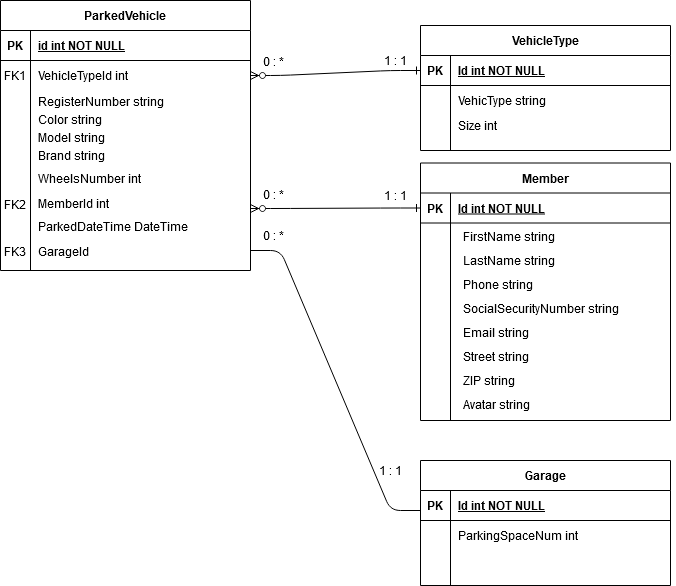

The diagram above was exported from draw.io. Its source (the exported page's mxGraphModel, read from the mxfile embedded in the PNG):
<mxGraphModel dx="1038" dy="529" grid="1" gridSize="10" guides="1" tooltips="1" connect="1" arrows="1" fold="1" page="1" pageScale="1" pageWidth="850" pageHeight="1100" math="0" shadow="0" extFonts="Permanent Marker^https://fonts.googleapis.com/css?family=Permanent+Marker">
  <root>
    <mxCell id="0" />
    <mxCell id="1" parent="0" />
    <mxCell id="C-vyLk0tnHw3VtMMgP7b-1" value="" style="edgeStyle=entityRelationEdgeStyle;endArrow=ERone;startArrow=ERzeroToMany;endFill=0;startFill=1;entryX=0;entryY=0.5;entryDx=0;entryDy=0;" parent="1" edge="1">
      <mxGeometry width="100" height="100" relative="1" as="geometry">
        <mxPoint x="310" y="288" as="sourcePoint" />
        <mxPoint x="480" y="287.5" as="targetPoint" />
      </mxGeometry>
    </mxCell>
    <mxCell id="C-vyLk0tnHw3VtMMgP7b-23" value="ParkedVehicle" style="shape=table;startSize=30;container=1;collapsible=1;childLayout=tableLayout;fixedRows=1;rowLines=0;fontStyle=1;align=center;resizeLast=1;" parent="1" vertex="1">
      <mxGeometry x="60" y="80" width="250" height="270" as="geometry" />
    </mxCell>
    <mxCell id="C-vyLk0tnHw3VtMMgP7b-24" value="" style="shape=partialRectangle;collapsible=0;dropTarget=0;pointerEvents=0;fillColor=none;points=[[0,0.5],[1,0.5]];portConstraint=eastwest;top=0;left=0;right=0;bottom=1;" parent="C-vyLk0tnHw3VtMMgP7b-23" vertex="1">
      <mxGeometry y="30" width="250" height="30" as="geometry" />
    </mxCell>
    <mxCell id="C-vyLk0tnHw3VtMMgP7b-25" value="PK" style="shape=partialRectangle;overflow=hidden;connectable=0;fillColor=none;top=0;left=0;bottom=0;right=0;fontStyle=1;" parent="C-vyLk0tnHw3VtMMgP7b-24" vertex="1">
      <mxGeometry width="30" height="30" as="geometry" />
    </mxCell>
    <mxCell id="C-vyLk0tnHw3VtMMgP7b-26" value="id int NOT NULL " style="shape=partialRectangle;overflow=hidden;connectable=0;fillColor=none;top=0;left=0;bottom=0;right=0;align=left;spacingLeft=6;fontStyle=5;" parent="C-vyLk0tnHw3VtMMgP7b-24" vertex="1">
      <mxGeometry x="30" width="220" height="30" as="geometry" />
    </mxCell>
    <mxCell id="C-vyLk0tnHw3VtMMgP7b-27" value="" style="shape=partialRectangle;collapsible=0;dropTarget=0;pointerEvents=0;fillColor=none;points=[[0,0.5],[1,0.5]];portConstraint=eastwest;top=0;left=0;right=0;bottom=0;" parent="C-vyLk0tnHw3VtMMgP7b-23" vertex="1">
      <mxGeometry y="60" width="250" height="30" as="geometry" />
    </mxCell>
    <mxCell id="C-vyLk0tnHw3VtMMgP7b-28" value="" style="shape=partialRectangle;overflow=hidden;connectable=0;fillColor=none;top=0;left=0;bottom=0;right=0;" parent="C-vyLk0tnHw3VtMMgP7b-27" vertex="1">
      <mxGeometry width="30" height="30" as="geometry" />
    </mxCell>
    <mxCell id="C-vyLk0tnHw3VtMMgP7b-29" value="VehicleTypeId int" style="shape=partialRectangle;overflow=hidden;connectable=0;fillColor=none;top=0;left=0;bottom=0;right=0;align=left;spacingLeft=6;" parent="C-vyLk0tnHw3VtMMgP7b-27" vertex="1">
      <mxGeometry x="30" width="220" height="30" as="geometry" />
    </mxCell>
    <mxCell id="QqNzqw2DzFEVBb72WJGt-21" value="RegisterNumber string" style="shape=partialRectangle;overflow=hidden;connectable=0;fillColor=none;top=0;left=0;bottom=0;right=0;align=left;spacingLeft=6;" parent="1" vertex="1">
      <mxGeometry x="90" y="164" width="220" height="33" as="geometry" />
    </mxCell>
    <mxCell id="QqNzqw2DzFEVBb72WJGt-22" value="Color string" style="shape=partialRectangle;overflow=hidden;connectable=0;fillColor=none;top=0;left=0;bottom=0;right=0;align=left;spacingLeft=6;" parent="1" vertex="1">
      <mxGeometry x="90" y="182" width="220" height="33" as="geometry" />
    </mxCell>
    <mxCell id="QqNzqw2DzFEVBb72WJGt-23" value="Model string" style="shape=partialRectangle;overflow=hidden;connectable=0;fillColor=none;top=0;left=0;bottom=0;right=0;align=left;spacingLeft=6;" parent="1" vertex="1">
      <mxGeometry x="90" y="200" width="220" height="33" as="geometry" />
    </mxCell>
    <mxCell id="QqNzqw2DzFEVBb72WJGt-24" value="Brand string" style="shape=partialRectangle;overflow=hidden;connectable=0;fillColor=none;top=0;left=0;bottom=0;right=0;align=left;spacingLeft=6;" parent="1" vertex="1">
      <mxGeometry x="90" y="218" width="220" height="33" as="geometry" />
    </mxCell>
    <mxCell id="QqNzqw2DzFEVBb72WJGt-25" value="WheelsNumber int" style="shape=partialRectangle;overflow=hidden;connectable=0;fillColor=none;top=0;left=0;bottom=0;right=0;align=left;spacingLeft=6;" parent="1" vertex="1">
      <mxGeometry x="90" y="241" width="220" height="33" as="geometry" />
    </mxCell>
    <mxCell id="QqNzqw2DzFEVBb72WJGt-26" value="VehicleType" style="shape=table;startSize=30;container=1;collapsible=1;childLayout=tableLayout;fixedRows=1;rowLines=0;fontStyle=1;align=center;resizeLast=1;" parent="1" vertex="1">
      <mxGeometry x="480" y="105" width="250" height="125" as="geometry" />
    </mxCell>
    <mxCell id="QqNzqw2DzFEVBb72WJGt-27" value="" style="shape=partialRectangle;collapsible=0;dropTarget=0;pointerEvents=0;fillColor=none;points=[[0,0.5],[1,0.5]];portConstraint=eastwest;top=0;left=0;right=0;bottom=1;" parent="QqNzqw2DzFEVBb72WJGt-26" vertex="1">
      <mxGeometry y="30" width="250" height="30" as="geometry" />
    </mxCell>
    <mxCell id="QqNzqw2DzFEVBb72WJGt-28" value="PK" style="shape=partialRectangle;overflow=hidden;connectable=0;fillColor=none;top=0;left=0;bottom=0;right=0;fontStyle=1;" parent="QqNzqw2DzFEVBb72WJGt-27" vertex="1">
      <mxGeometry width="30" height="30" as="geometry" />
    </mxCell>
    <mxCell id="QqNzqw2DzFEVBb72WJGt-29" value="Id int NOT NULL " style="shape=partialRectangle;overflow=hidden;connectable=0;fillColor=none;top=0;left=0;bottom=0;right=0;align=left;spacingLeft=6;fontStyle=5;" parent="QqNzqw2DzFEVBb72WJGt-27" vertex="1">
      <mxGeometry x="30" width="220" height="30" as="geometry" />
    </mxCell>
    <mxCell id="QqNzqw2DzFEVBb72WJGt-30" value="" style="shape=partialRectangle;collapsible=0;dropTarget=0;pointerEvents=0;fillColor=none;points=[[0,0.5],[1,0.5]];portConstraint=eastwest;top=0;left=0;right=0;bottom=0;" parent="QqNzqw2DzFEVBb72WJGt-26" vertex="1">
      <mxGeometry y="60" width="250" height="30" as="geometry" />
    </mxCell>
    <mxCell id="QqNzqw2DzFEVBb72WJGt-31" value="" style="shape=partialRectangle;overflow=hidden;connectable=0;fillColor=none;top=0;left=0;bottom=0;right=0;" parent="QqNzqw2DzFEVBb72WJGt-30" vertex="1">
      <mxGeometry width="30" height="30" as="geometry" />
    </mxCell>
    <mxCell id="QqNzqw2DzFEVBb72WJGt-32" value="VehicType string" style="shape=partialRectangle;overflow=hidden;connectable=0;fillColor=none;top=0;left=0;bottom=0;right=0;align=left;spacingLeft=6;" parent="QqNzqw2DzFEVBb72WJGt-30" vertex="1">
      <mxGeometry x="30" width="220" height="30" as="geometry" />
    </mxCell>
    <mxCell id="QqNzqw2DzFEVBb72WJGt-36" value="" style="edgeStyle=entityRelationEdgeStyle;endArrow=ERone;startArrow=ERzeroToMany;endFill=0;startFill=1;entryX=0;entryY=0.5;entryDx=0;entryDy=0;exitX=1;exitY=0.5;exitDx=0;exitDy=0;" parent="1" source="C-vyLk0tnHw3VtMMgP7b-27" target="QqNzqw2DzFEVBb72WJGt-27" edge="1">
      <mxGeometry width="100" height="100" relative="1" as="geometry">
        <mxPoint x="310" y="150" as="sourcePoint" />
        <mxPoint x="490" y="150" as="targetPoint" />
      </mxGeometry>
    </mxCell>
    <mxCell id="QqNzqw2DzFEVBb72WJGt-37" value="FK2" style="shape=partialRectangle;overflow=hidden;connectable=0;fillColor=none;top=0;left=0;bottom=0;right=0;fontStyle=0;" parent="1" vertex="1">
      <mxGeometry x="60" y="269" width="30" height="30" as="geometry" />
    </mxCell>
    <mxCell id="QqNzqw2DzFEVBb72WJGt-38" value="MemberId int" style="shape=partialRectangle;overflow=hidden;connectable=0;fillColor=none;top=0;left=0;bottom=0;right=0;align=left;spacingLeft=6;" parent="1" vertex="1">
      <mxGeometry x="90" y="266" width="220" height="33" as="geometry" />
    </mxCell>
    <mxCell id="QqNzqw2DzFEVBb72WJGt-39" value="FK1" style="shape=partialRectangle;overflow=hidden;connectable=0;fillColor=none;top=0;left=0;bottom=0;right=0;fontStyle=0;" parent="1" vertex="1">
      <mxGeometry x="60" y="140" width="30" height="30" as="geometry" />
    </mxCell>
    <mxCell id="QqNzqw2DzFEVBb72WJGt-50" value="0 : *" style="text;html=1;strokeColor=none;fillColor=none;align=center;verticalAlign=middle;whiteSpace=wrap;rounded=0;" parent="1" vertex="1">
      <mxGeometry x="303" y="264" width="60" height="20" as="geometry" />
    </mxCell>
    <mxCell id="QqNzqw2DzFEVBb72WJGt-51" value="1 : 1" style="text;html=1;strokeColor=none;fillColor=none;align=center;verticalAlign=middle;whiteSpace=wrap;rounded=0;" parent="1" vertex="1">
      <mxGeometry x="425" y="130" width="60" height="20" as="geometry" />
    </mxCell>
    <mxCell id="QqNzqw2DzFEVBb72WJGt-52" value="1 : 1" style="text;html=1;strokeColor=none;fillColor=none;align=center;verticalAlign=middle;whiteSpace=wrap;rounded=0;" parent="1" vertex="1">
      <mxGeometry x="425" y="265" width="60" height="20" as="geometry" />
    </mxCell>
    <mxCell id="QqNzqw2DzFEVBb72WJGt-53" value="0 : *" style="text;html=1;strokeColor=none;fillColor=none;align=center;verticalAlign=middle;whiteSpace=wrap;rounded=0;" parent="1" vertex="1">
      <mxGeometry x="303" y="131" width="60" height="20" as="geometry" />
    </mxCell>
    <mxCell id="QqNzqw2DzFEVBb72WJGt-54" value="ParkedDateTime DateTime " style="shape=partialRectangle;overflow=hidden;connectable=0;fillColor=none;top=0;left=0;bottom=0;right=0;align=left;spacingLeft=6;" parent="1" vertex="1">
      <mxGeometry x="90" y="289" width="220" height="33" as="geometry" />
    </mxCell>
    <mxCell id="LoRq3zJxrGA6JPp-TzU2-1" value="Size int" style="shape=partialRectangle;overflow=hidden;connectable=0;fillColor=none;top=0;left=0;bottom=0;right=0;align=left;spacingLeft=6;" parent="1" vertex="1">
      <mxGeometry x="510" y="190" width="220" height="30" as="geometry" />
    </mxCell>
    <mxCell id="C-vyLk0tnHw3VtMMgP7b-2" value="Member" style="shape=table;startSize=30;container=1;collapsible=1;childLayout=tableLayout;fixedRows=1;rowLines=0;fontStyle=1;align=center;resizeLast=1;" parent="1" vertex="1">
      <mxGeometry x="480" y="242.5" width="250" height="257.5" as="geometry" />
    </mxCell>
    <mxCell id="C-vyLk0tnHw3VtMMgP7b-3" value="" style="shape=partialRectangle;collapsible=0;dropTarget=0;pointerEvents=0;fillColor=none;points=[[0,0.5],[1,0.5]];portConstraint=eastwest;top=0;left=0;right=0;bottom=1;" parent="C-vyLk0tnHw3VtMMgP7b-2" vertex="1">
      <mxGeometry y="30" width="250" height="30" as="geometry" />
    </mxCell>
    <mxCell id="C-vyLk0tnHw3VtMMgP7b-4" value="PK" style="shape=partialRectangle;overflow=hidden;connectable=0;fillColor=none;top=0;left=0;bottom=0;right=0;fontStyle=1;" parent="C-vyLk0tnHw3VtMMgP7b-3" vertex="1">
      <mxGeometry width="30" height="30" as="geometry" />
    </mxCell>
    <mxCell id="C-vyLk0tnHw3VtMMgP7b-5" value="Id int NOT NULL " style="shape=partialRectangle;overflow=hidden;connectable=0;fillColor=none;top=0;left=0;bottom=0;right=0;align=left;spacingLeft=6;fontStyle=5;" parent="C-vyLk0tnHw3VtMMgP7b-3" vertex="1">
      <mxGeometry x="30" width="220" height="30" as="geometry" />
    </mxCell>
    <mxCell id="C-vyLk0tnHw3VtMMgP7b-6" value="" style="shape=partialRectangle;collapsible=0;dropTarget=0;pointerEvents=0;fillColor=none;points=[[0,0.5],[1,0.5]];portConstraint=eastwest;top=0;left=0;right=0;bottom=0;" parent="C-vyLk0tnHw3VtMMgP7b-2" vertex="1">
      <mxGeometry y="60" width="250" height="30" as="geometry" />
    </mxCell>
    <mxCell id="C-vyLk0tnHw3VtMMgP7b-7" value="" style="shape=partialRectangle;overflow=hidden;connectable=0;fillColor=none;top=0;left=0;bottom=0;right=0;" parent="C-vyLk0tnHw3VtMMgP7b-6" vertex="1">
      <mxGeometry width="30" height="30" as="geometry" />
    </mxCell>
    <mxCell id="C-vyLk0tnHw3VtMMgP7b-8" value="" style="shape=partialRectangle;overflow=hidden;connectable=0;fillColor=none;top=0;left=0;bottom=0;right=0;align=left;spacingLeft=6;" parent="C-vyLk0tnHw3VtMMgP7b-6" vertex="1">
      <mxGeometry x="30" width="220" height="30" as="geometry" />
    </mxCell>
    <mxCell id="QqNzqw2DzFEVBb72WJGt-41" value="FirstName string" style="shape=partialRectangle;overflow=hidden;connectable=0;fillColor=none;top=0;left=0;bottom=0;right=0;align=left;spacingLeft=6;" parent="1" vertex="1">
      <mxGeometry x="515" y="301.113813229572" width="220" height="30.058365758754864" as="geometry" />
    </mxCell>
    <mxCell id="QqNzqw2DzFEVBb72WJGt-42" value="LastName string" style="shape=partialRectangle;overflow=hidden;connectable=0;fillColor=none;top=0;left=0;bottom=0;right=0;align=left;spacingLeft=6;" parent="1" vertex="1">
      <mxGeometry x="515" y="325" width="220" height="30.058365758754864" as="geometry" />
    </mxCell>
    <mxCell id="QqNzqw2DzFEVBb72WJGt-44" value="Phone string" style="shape=partialRectangle;overflow=hidden;connectable=0;fillColor=none;top=0;left=0;bottom=0;right=0;align=left;spacingLeft=6;" parent="1" vertex="1">
      <mxGeometry x="515" y="349" width="220" height="30.058365758754864" as="geometry" />
    </mxCell>
    <mxCell id="QqNzqw2DzFEVBb72WJGt-45" value="SocialSecurityNumber string" style="shape=partialRectangle;overflow=hidden;connectable=0;fillColor=none;top=0;left=0;bottom=0;right=0;align=left;spacingLeft=6;" parent="1" vertex="1">
      <mxGeometry x="515" y="373" width="220" height="30.058365758754864" as="geometry" />
    </mxCell>
    <mxCell id="QqNzqw2DzFEVBb72WJGt-46" value="Email string" style="shape=partialRectangle;overflow=hidden;connectable=0;fillColor=none;top=0;left=0;bottom=0;right=0;align=left;spacingLeft=6;" parent="1" vertex="1">
      <mxGeometry x="515" y="397" width="220" height="30.058365758754864" as="geometry" />
    </mxCell>
    <mxCell id="QqNzqw2DzFEVBb72WJGt-47" value="Street string" style="shape=partialRectangle;overflow=hidden;connectable=0;fillColor=none;top=0;left=0;bottom=0;right=0;align=left;spacingLeft=6;" parent="1" vertex="1">
      <mxGeometry x="515" y="421" width="220" height="30.058365758754864" as="geometry" />
    </mxCell>
    <mxCell id="QqNzqw2DzFEVBb72WJGt-48" value="ZIP string" style="shape=partialRectangle;overflow=hidden;connectable=0;fillColor=none;top=0;left=0;bottom=0;right=0;align=left;spacingLeft=6;" parent="1" vertex="1">
      <mxGeometry x="515" y="445" width="220" height="30.058365758754864" as="geometry" />
    </mxCell>
    <mxCell id="QqNzqw2DzFEVBb72WJGt-49" value="Avatar string" style="shape=partialRectangle;overflow=hidden;connectable=0;fillColor=none;top=0;left=0;bottom=0;right=0;align=left;spacingLeft=6;" parent="1" vertex="1">
      <mxGeometry x="515" y="469.4406614785992" width="220" height="30.058365758754864" as="geometry" />
    </mxCell>
    <mxCell id="XmBvM6OIjBDXL_8Xsisi-1" value="Garage" style="shape=table;startSize=30;container=1;collapsible=1;childLayout=tableLayout;fixedRows=1;rowLines=0;fontStyle=1;align=center;resizeLast=1;" vertex="1" parent="1">
      <mxGeometry x="480" y="540" width="250" height="125" as="geometry" />
    </mxCell>
    <mxCell id="XmBvM6OIjBDXL_8Xsisi-2" value="" style="shape=partialRectangle;collapsible=0;dropTarget=0;pointerEvents=0;fillColor=none;points=[[0,0.5],[1,0.5]];portConstraint=eastwest;top=0;left=0;right=0;bottom=1;" vertex="1" parent="XmBvM6OIjBDXL_8Xsisi-1">
      <mxGeometry y="30" width="250" height="30" as="geometry" />
    </mxCell>
    <mxCell id="XmBvM6OIjBDXL_8Xsisi-3" value="PK" style="shape=partialRectangle;overflow=hidden;connectable=0;fillColor=none;top=0;left=0;bottom=0;right=0;fontStyle=1;" vertex="1" parent="XmBvM6OIjBDXL_8Xsisi-2">
      <mxGeometry width="30" height="30" as="geometry" />
    </mxCell>
    <mxCell id="XmBvM6OIjBDXL_8Xsisi-4" value="Id int NOT NULL " style="shape=partialRectangle;overflow=hidden;connectable=0;fillColor=none;top=0;left=0;bottom=0;right=0;align=left;spacingLeft=6;fontStyle=5;" vertex="1" parent="XmBvM6OIjBDXL_8Xsisi-2">
      <mxGeometry x="30" width="220" height="30" as="geometry" />
    </mxCell>
    <mxCell id="XmBvM6OIjBDXL_8Xsisi-5" value="" style="shape=partialRectangle;collapsible=0;dropTarget=0;pointerEvents=0;fillColor=none;points=[[0,0.5],[1,0.5]];portConstraint=eastwest;top=0;left=0;right=0;bottom=0;" vertex="1" parent="XmBvM6OIjBDXL_8Xsisi-1">
      <mxGeometry y="60" width="250" height="30" as="geometry" />
    </mxCell>
    <mxCell id="XmBvM6OIjBDXL_8Xsisi-6" value="" style="shape=partialRectangle;overflow=hidden;connectable=0;fillColor=none;top=0;left=0;bottom=0;right=0;" vertex="1" parent="XmBvM6OIjBDXL_8Xsisi-5">
      <mxGeometry width="30" height="30" as="geometry" />
    </mxCell>
    <mxCell id="XmBvM6OIjBDXL_8Xsisi-7" value="ParkingSpaceNum int" style="shape=partialRectangle;overflow=hidden;connectable=0;fillColor=none;top=0;left=0;bottom=0;right=0;align=left;spacingLeft=6;" vertex="1" parent="XmBvM6OIjBDXL_8Xsisi-5">
      <mxGeometry x="30" width="220" height="30" as="geometry" />
    </mxCell>
    <mxCell id="XmBvM6OIjBDXL_8Xsisi-8" value="1 : 1" style="text;html=1;strokeColor=none;fillColor=none;align=center;verticalAlign=middle;whiteSpace=wrap;rounded=0;" vertex="1" parent="1">
      <mxGeometry x="420" y="540" width="60" height="20" as="geometry" />
    </mxCell>
    <mxCell id="XmBvM6OIjBDXL_8Xsisi-10" value="0 : *" style="text;html=1;strokeColor=none;fillColor=none;align=center;verticalAlign=middle;whiteSpace=wrap;rounded=0;" vertex="1" parent="1">
      <mxGeometry x="303" y="304.99999999999994" width="60" height="20" as="geometry" />
    </mxCell>
    <mxCell id="XmBvM6OIjBDXL_8Xsisi-12" value="" style="edgeStyle=entityRelationEdgeStyle;endArrow=none;startArrow=none;endFill=0;startFill=0;entryX=0;entryY=0.5;entryDx=0;entryDy=0;" edge="1" parent="1">
      <mxGeometry width="100" height="100" relative="1" as="geometry">
        <mxPoint x="310" y="330" as="sourcePoint" />
        <mxPoint x="480" y="590" as="targetPoint" />
      </mxGeometry>
    </mxCell>
    <mxCell id="XmBvM6OIjBDXL_8Xsisi-14" value="GarageId" style="shape=partialRectangle;overflow=hidden;connectable=0;fillColor=none;top=0;left=0;bottom=0;right=0;align=left;spacingLeft=6;" vertex="1" parent="1">
      <mxGeometry x="90" y="314" width="220" height="33" as="geometry" />
    </mxCell>
    <mxCell id="XmBvM6OIjBDXL_8Xsisi-15" value="FK3" style="shape=partialRectangle;overflow=hidden;connectable=0;fillColor=none;top=0;left=0;bottom=0;right=0;fontStyle=0;" vertex="1" parent="1">
      <mxGeometry x="60" y="316" width="30" height="30" as="geometry" />
    </mxCell>
  </root>
</mxGraphModel>